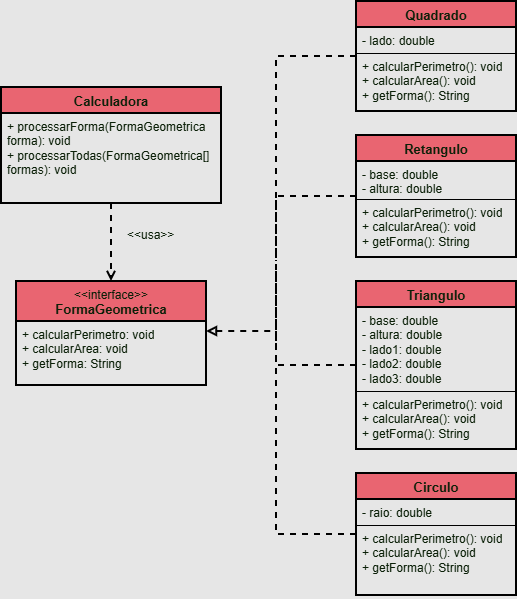

The diagram above was exported from draw.io. Its source (the exported page's mxGraphModel, read from the mxfile embedded in the PNG):
<mxGraphModel dx="1364" dy="635" grid="1" gridSize="10" guides="1" tooltips="1" connect="1" arrows="1" fold="1" page="1" pageScale="1" pageWidth="850" pageHeight="1100" background="light-dark(#FFFFFF,#E6E6E6)" math="0" shadow="0">
  <root>
    <mxCell id="0" />
    <mxCell id="1" parent="0" />
    <mxCell id="xg0-weTNb_beZIjBmgPu-65" edge="1" parent="1" source="xg0-weTNb_beZIjBmgPu-22" style="edgeStyle=orthogonalEdgeStyle;rounded=0;orthogonalLoop=1;jettySize=auto;html=1;exitX=0;exitY=0.5;exitDx=0;exitDy=0;strokeColor=light-dark(#028090, #000000);fontColor=#E4FDE1;defaultLabelBackgroundColor=page;labelPadding=0 4;fillColor=#F45B69;endArrow=none;endFill=0;dashed=1;strokeWidth=2;">
      <mxGeometry relative="1" as="geometry">
        <mxPoint x="520.0000000000002" y="380" as="targetPoint" />
      </mxGeometry>
    </mxCell>
    <mxCell id="xg0-weTNb_beZIjBmgPu-22" parent="1" style="swimlane;fontStyle=1;align=center;verticalAlign=top;childLayout=stackLayout;horizontal=1;startSize=26;horizontalStack=0;resizeParent=1;resizeParentMax=0;resizeLast=0;collapsible=1;marginBottom=0;whiteSpace=wrap;html=1;strokeColor=light-dark(#028090, #000000);fontColor=#E4FDE1;fillColor=#F45B69;strokeWidth=2;" value="&lt;font style=&quot;font-size: 13px;&quot;&gt;Quadrado&lt;/font&gt;" vertex="1">
      <mxGeometry height="110" width="160" x="600" y="40" as="geometry" />
    </mxCell>
    <mxCell id="xg0-weTNb_beZIjBmgPu-23" parent="xg0-weTNb_beZIjBmgPu-22" style="text;strokeColor=light-dark(#028090, #000000);fillColor=none;align=left;verticalAlign=top;spacingLeft=4;spacingRight=4;overflow=hidden;rotatable=0;points=[[0,0.5],[1,0.5]];portConstraint=eastwest;whiteSpace=wrap;html=1;fontColor=#E4FDE1;" value="- lado: double" vertex="1">
      <mxGeometry height="26" width="160" y="26" as="geometry" />
    </mxCell>
    <mxCell id="xg0-weTNb_beZIjBmgPu-25" parent="xg0-weTNb_beZIjBmgPu-22" style="text;strokeColor=light-dark(#028090, #000000);fillColor=none;align=left;verticalAlign=top;spacingLeft=4;spacingRight=4;overflow=hidden;rotatable=0;points=[[0,0.5],[1,0.5]];portConstraint=eastwest;whiteSpace=wrap;html=1;fontColor=#E4FDE1;" value="+ calcularPerimetro(): void&lt;div&gt;+ calcularArea(): void&lt;/div&gt;&lt;div&gt;+ getForma(): String&lt;/div&gt;" vertex="1">
      <mxGeometry height="58" width="160" y="52" as="geometry" />
    </mxCell>
    <mxCell id="xg0-weTNb_beZIjBmgPu-66" edge="1" parent="1" source="xg0-weTNb_beZIjBmgPu-34" style="edgeStyle=orthogonalEdgeStyle;rounded=0;orthogonalLoop=1;jettySize=auto;html=1;exitX=0;exitY=0.5;exitDx=0;exitDy=0;strokeColor=light-dark(#000000,#000000);fontColor=#E4FDE1;defaultLabelBackgroundColor=page;labelPadding=0 4;fillColor=#F45B69;endArrow=none;endFill=0;dashed=1;strokeWidth=2;">
      <mxGeometry relative="1" x="0.6276" as="geometry">
        <mxPoint x="520" y="300" as="targetPoint" />
      </mxGeometry>
    </mxCell>
    <mxCell id="xg0-weTNb_beZIjBmgPu-34" parent="1" style="swimlane;fontStyle=1;align=center;verticalAlign=top;childLayout=stackLayout;horizontal=1;startSize=26;horizontalStack=0;resizeParent=1;resizeParentMax=0;resizeLast=0;collapsible=1;marginBottom=0;whiteSpace=wrap;html=1;strokeColor=light-dark(#028090, #000000);fontColor=#E4FDE1;fillColor=#F45B69;strokeWidth=2;" value="&lt;font style=&quot;font-size: 13px;&quot;&gt;Retangulo&lt;/font&gt;" vertex="1">
      <mxGeometry height="122" width="160" x="600" y="174" as="geometry" />
    </mxCell>
    <mxCell id="xg0-weTNb_beZIjBmgPu-35" parent="xg0-weTNb_beZIjBmgPu-34" style="text;strokeColor=light-dark(#028090, #000000);fillColor=none;align=left;verticalAlign=top;spacingLeft=4;spacingRight=4;overflow=hidden;rotatable=0;points=[[0,0.5],[1,0.5]];portConstraint=eastwest;whiteSpace=wrap;html=1;fontColor=#E4FDE1;" value="- base: double&lt;div&gt;- altura: double&lt;/div&gt;" vertex="1">
      <mxGeometry height="38" width="160" y="26" as="geometry" />
    </mxCell>
    <mxCell id="xg0-weTNb_beZIjBmgPu-37" parent="xg0-weTNb_beZIjBmgPu-34" style="text;strokeColor=light-dark(#028090, #000000);fillColor=none;align=left;verticalAlign=top;spacingLeft=4;spacingRight=4;overflow=hidden;rotatable=0;points=[[0,0.5],[1,0.5]];portConstraint=eastwest;whiteSpace=wrap;html=1;fontColor=#E4FDE1;" value="+ calcularPerimetro(): void&lt;div&gt;+ calcularArea(): void&lt;/div&gt;&lt;div&gt;+ getForma(): String&lt;/div&gt;" vertex="1">
      <mxGeometry height="58" width="160" y="64" as="geometry" />
    </mxCell>
    <mxCell id="xg0-weTNb_beZIjBmgPu-67" edge="1" parent="1" source="xg0-weTNb_beZIjBmgPu-38" style="edgeStyle=orthogonalEdgeStyle;rounded=0;orthogonalLoop=1;jettySize=auto;html=1;exitX=0;exitY=0.5;exitDx=0;exitDy=0;strokeColor=light-dark(#028090, #000000);fontColor=#E4FDE1;defaultLabelBackgroundColor=page;labelPadding=0 4;fillColor=#F45B69;endArrow=none;endFill=0;strokeWidth=2;dashed=1;">
      <mxGeometry relative="1" x="0.4023" as="geometry">
        <mxPoint x="520" y="310" as="targetPoint" />
      </mxGeometry>
    </mxCell>
    <mxCell id="xg0-weTNb_beZIjBmgPu-38" parent="1" style="swimlane;fontStyle=1;align=center;verticalAlign=top;childLayout=stackLayout;horizontal=1;startSize=26;horizontalStack=0;resizeParent=1;resizeParentMax=0;resizeLast=0;collapsible=1;marginBottom=0;whiteSpace=wrap;html=1;strokeColor=light-dark(#028090, #000000);fontColor=#E4FDE1;fillColor=#F45B69;strokeWidth=2;" value="&lt;font style=&quot;font-size: 13px;&quot;&gt;Triangulo&lt;/font&gt;" vertex="1">
      <mxGeometry height="168" width="160" x="600" y="320" as="geometry" />
    </mxCell>
    <mxCell id="xg0-weTNb_beZIjBmgPu-39" parent="xg0-weTNb_beZIjBmgPu-38" style="text;strokeColor=light-dark(#028090, #000000);fillColor=none;align=left;verticalAlign=top;spacingLeft=4;spacingRight=4;overflow=hidden;rotatable=0;points=[[0,0.5],[1,0.5]];portConstraint=eastwest;whiteSpace=wrap;html=1;fontColor=#E4FDE1;" value="- base: double&lt;div&gt;- altura: double&lt;/div&gt;&lt;div&gt;- lado1: double&lt;/div&gt;&lt;div&gt;- lado2: double&lt;/div&gt;&lt;div&gt;- lado3: double&lt;/div&gt;" vertex="1">
      <mxGeometry height="84" width="160" y="26" as="geometry" />
    </mxCell>
    <mxCell id="xg0-weTNb_beZIjBmgPu-41" parent="xg0-weTNb_beZIjBmgPu-38" style="text;strokeColor=light-dark(#028090, #000000);fillColor=none;align=left;verticalAlign=top;spacingLeft=4;spacingRight=4;overflow=hidden;rotatable=0;points=[[0,0.5],[1,0.5]];portConstraint=eastwest;whiteSpace=wrap;html=1;fontColor=#E4FDE1;" value="+ calcularPerimetro(): void&lt;div&gt;+ calcularArea(): void&lt;/div&gt;&lt;div&gt;+ getForma(): String&lt;/div&gt;" vertex="1">
      <mxGeometry height="58" width="160" y="110" as="geometry" />
    </mxCell>
    <mxCell id="xg0-weTNb_beZIjBmgPu-68" edge="1" parent="1" source="xg0-weTNb_beZIjBmgPu-42" style="edgeStyle=orthogonalEdgeStyle;rounded=0;orthogonalLoop=1;jettySize=auto;html=1;exitX=0;exitY=0.5;exitDx=0;exitDy=0;strokeColor=light-dark(#028090, #000000);fontColor=#E4FDE1;defaultLabelBackgroundColor=page;labelPadding=0 4;fillColor=#F45B69;endArrow=none;endFill=0;strokeWidth=2;dashed=1;">
      <mxGeometry relative="1" as="geometry">
        <mxPoint x="520.0000000000002" y="370" as="targetPoint" />
      </mxGeometry>
    </mxCell>
    <mxCell id="xg0-weTNb_beZIjBmgPu-42" parent="1" style="swimlane;fontStyle=1;align=center;verticalAlign=top;childLayout=stackLayout;horizontal=1;startSize=26;horizontalStack=0;resizeParent=1;resizeParentMax=0;resizeLast=0;collapsible=1;marginBottom=0;whiteSpace=wrap;html=1;strokeColor=light-dark(#028090, #000000);fontColor=#E4FDE1;fillColor=#F45B69;strokeWidth=2;" value="&lt;font style=&quot;font-size: 13px;&quot;&gt;Circulo&lt;/font&gt;" vertex="1">
      <mxGeometry height="122" width="160" x="600" y="512" as="geometry" />
    </mxCell>
    <mxCell id="xg0-weTNb_beZIjBmgPu-43" parent="xg0-weTNb_beZIjBmgPu-42" style="text;strokeColor=light-dark(#028090, #000000);fillColor=none;align=left;verticalAlign=top;spacingLeft=4;spacingRight=4;overflow=hidden;rotatable=0;points=[[0,0.5],[1,0.5]];portConstraint=eastwest;whiteSpace=wrap;html=1;fontColor=#E4FDE1;" value="- raio: double" vertex="1">
      <mxGeometry height="26" width="160" y="26" as="geometry" />
    </mxCell>
    <mxCell id="xg0-weTNb_beZIjBmgPu-45" parent="xg0-weTNb_beZIjBmgPu-42" style="text;strokeColor=light-dark(#028090, #000000);fillColor=none;align=left;verticalAlign=top;spacingLeft=4;spacingRight=4;overflow=hidden;rotatable=0;points=[[0,0.5],[1,0.5]];portConstraint=eastwest;whiteSpace=wrap;html=1;fontColor=#E4FDE1;" value="+ calcularPerimetro(): void&lt;div&gt;+ calcularArea(): void&lt;/div&gt;&lt;div&gt;+ getForma(): String&lt;/div&gt;" vertex="1">
      <mxGeometry height="70" width="160" y="52" as="geometry" />
    </mxCell>
    <mxCell id="xg0-weTNb_beZIjBmgPu-69" edge="1" parent="1" source="xg0-weTNb_beZIjBmgPu-54" style="edgeStyle=orthogonalEdgeStyle;rounded=0;orthogonalLoop=1;jettySize=auto;html=1;exitX=0.5;exitY=1;exitDx=0;exitDy=0;entryX=0.5;entryY=0;entryDx=0;entryDy=0;strokeColor=light-dark(#000000,#000000);fontColor=#E4FDE1;defaultLabelBackgroundColor=page;labelPadding=0 4;fillColor=#F45B69;strokeWidth=2;dashed=1;endArrow=open;endFill=0;" target="xg0-weTNb_beZIjBmgPu-58">
      <mxGeometry relative="1" as="geometry" />
    </mxCell>
    <mxCell id="xg0-weTNb_beZIjBmgPu-54" parent="1" style="swimlane;fontStyle=1;align=center;verticalAlign=top;childLayout=stackLayout;horizontal=1;startSize=26;horizontalStack=0;resizeParent=1;resizeParentMax=0;resizeLast=0;collapsible=1;marginBottom=0;whiteSpace=wrap;html=1;strokeColor=light-dark(#028090, #000000);fontColor=#E4FDE1;fillColor=#F45B69;strokeWidth=2;" value="&lt;font style=&quot;font-size: 13px;&quot;&gt;Calculadora&lt;/font&gt;" vertex="1">
      <mxGeometry height="116" width="220" x="245" y="126" as="geometry" />
    </mxCell>
    <mxCell id="xg0-weTNb_beZIjBmgPu-57" parent="xg0-weTNb_beZIjBmgPu-54" style="text;strokeColor=light-dark(#028090, #000000);fillColor=none;align=left;verticalAlign=top;spacingLeft=4;spacingRight=4;overflow=hidden;rotatable=0;points=[[0,0.5],[1,0.5]];portConstraint=eastwest;whiteSpace=wrap;html=1;fontColor=#E4FDE1;" value="+ processarForma(FormaGeometrica forma): void&lt;div&gt;+ processarTodas(FormaGeometrica[] formas): void&lt;/div&gt;" vertex="1">
      <mxGeometry height="90" width="220" y="26" as="geometry" />
    </mxCell>
    <mxCell id="xg0-weTNb_beZIjBmgPu-58" parent="1" style="swimlane;fontStyle=1;align=center;verticalAlign=top;childLayout=stackLayout;horizontal=1;startSize=40;horizontalStack=0;resizeParent=1;resizeParentMax=0;resizeLast=0;collapsible=1;marginBottom=0;whiteSpace=wrap;html=1;strokeColor=light-dark(#028090, #000000);fontColor=#E4FDE1;fillColor=#F45B69;strokeWidth=2;" value="&lt;div&gt;&lt;span style=&quot;font-weight: normal;&quot;&gt;&lt;font&gt;&amp;lt;&amp;lt;interface&amp;gt;&amp;gt;&lt;/font&gt;&lt;/span&gt;&lt;/div&gt;&lt;span style=&quot;font-size: 13px;&quot;&gt;FormaGeometrica&lt;/span&gt;" vertex="1">
      <mxGeometry height="104" width="190" x="260" y="320" as="geometry" />
    </mxCell>
    <mxCell id="xg0-weTNb_beZIjBmgPu-61" parent="xg0-weTNb_beZIjBmgPu-58" style="text;strokeColor=light-dark(#028090, #000000);fillColor=none;align=left;verticalAlign=top;spacingLeft=4;spacingRight=4;overflow=hidden;rotatable=0;points=[[0,0.5],[1,0.5]];portConstraint=eastwest;whiteSpace=wrap;html=1;fontColor=#E4FDE1;" value="+ calcularPerimetro: void&lt;div&gt;+ calcularArea: void&lt;/div&gt;&lt;div&gt;+ getForma: String&lt;/div&gt;" vertex="1">
      <mxGeometry height="64" width="190" y="40" as="geometry" />
    </mxCell>
    <mxCell id="xg0-weTNb_beZIjBmgPu-64" edge="1" parent="1" style="endArrow=none;html=1;rounded=0;strokeColor=light-dark(#028090, #000000);fontColor=#E4FDE1;defaultLabelBackgroundColor=page;labelPadding=0 4;fillColor=#F45B69;startArrow=block;startFill=0;dashed=1;strokeWidth=2;" value="">
      <mxGeometry relative="1" as="geometry">
        <mxPoint x="450" y="370" as="sourcePoint" />
        <mxPoint x="520" y="370" as="targetPoint" />
      </mxGeometry>
    </mxCell>
    <mxCell id="xg0-weTNb_beZIjBmgPu-70" parent="1" style="text;strokeColor=none;fillColor=none;align=left;verticalAlign=top;spacingLeft=4;spacingRight=4;overflow=hidden;rotatable=0;points=[[0,0.5],[1,0.5]];portConstraint=eastwest;whiteSpace=wrap;html=1;fontColor=#E4FDE1;" value="&amp;lt;&amp;lt;usa&amp;gt;&amp;gt;" vertex="1">
      <mxGeometry height="26" width="60" x="365" y="260" as="geometry" />
    </mxCell>
  </root>
</mxGraphModel>